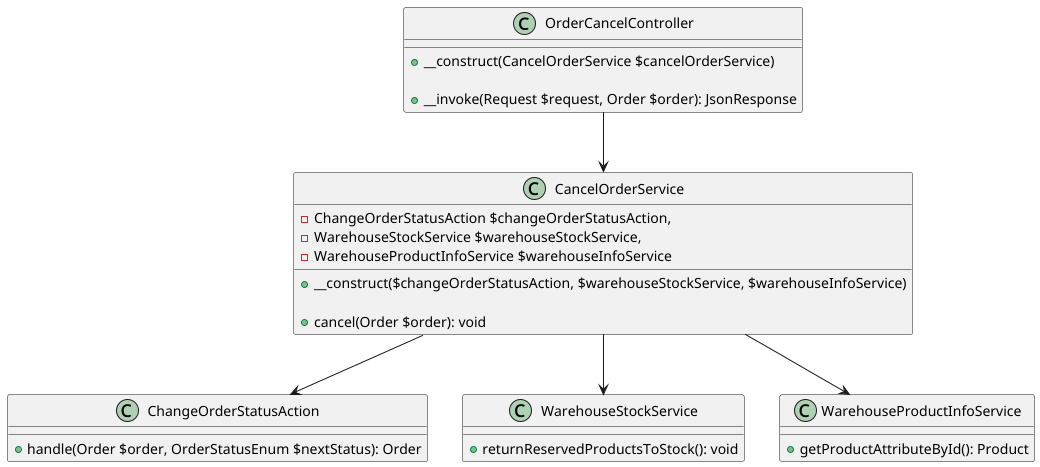

The diagram above was rendered by PlantUML. Its source (embedded in the PNG):
@startuml

class OrderCancelController {
    + __construct(CancelOrderService $cancelOrderService)

    + __invoke(Request $request, Order $order): JsonResponse
}

class CancelOrderService {
    - ChangeOrderStatusAction $changeOrderStatusAction,
    - WarehouseStockService $warehouseStockService,
    - WarehouseProductInfoService $warehouseInfoService
    + __construct($changeOrderStatusAction, $warehouseStockService, $warehouseInfoService)

    + cancel(Order $order): void
}

class ChangeOrderStatusAction {
    + handle(Order $order, OrderStatusEnum $nextStatus): Order
}

class WarehouseStockService {
    + returnReservedProductsToStock(): void
}

class WarehouseProductInfoService {
    + getProductAttributeById(): Product
}

OrderCancelController --> CancelOrderService
CancelOrderService --> ChangeOrderStatusAction
CancelOrderService --> WarehouseStockService
CancelOrderService --> WarehouseProductInfoService
@enduml